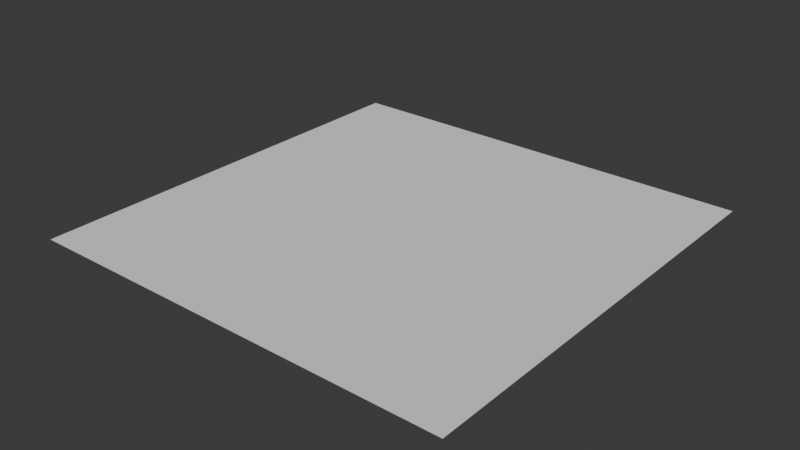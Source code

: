 # Source: Floor.blend  (saved by Blender 5.0.119; exported with 4.5.12 LTS)
import bpy
from mathutils import Matrix  # noqa: F401  (used for matrix-valued properties, if any)

bpy.ops.wm.read_factory_settings(use_empty=True)
scene = bpy.context.scene
scene.name = 'Scene'

# ---- collections
col_collection = bpy.data.collections.new('Collection'); scene.collection.children.link(col_collection)

# ---- world
world_world = bpy.data.worlds.new('World'); scene.world = world_world
world_world.use_nodes = True; world_world.node_tree.nodes.clear()
_N = world_world.node_tree.nodes; _L = world_world.node_tree.links
n0 = _N.new('ShaderNodeOutputWorld'); n0.name = 'World Output'; n0.location = (200, 100)
n1 = _N.new('ShaderNodeBackground'); n1.name = 'Background'; n1.location = (-200, 100)
n1.inputs[0].default_value = (0.05088, 0.05088, 0.05088, 1.0)
_L.new(n1.outputs[0], n0.inputs[0])
n0.is_active_output = True
world_world.color = (0.05088, 0.05088, 0.05088)
world_world.sun_shadow_jitter_overblur = 0.0

# ---- meshes
me_plane = bpy.data.meshes.new('Plane')
me_plane.from_pydata([(-1.0, -1.0, 0.0), (1.0, -1.0, 0.0), (-1.0, 1.0, 0.0), (1.0, 1.0, 0.0), (0.0, -1.0, 0.0), (0.0, 1.0, 0.0), (-1.0, 0.0, 0.0), (1.0, 0.0, 0.0), (0.0, 0.0, 0.0), (-1.0, -0.5, 0.0), (1.0, -0.5, 0.0), (0.0, -0.5, 0.0), (-1.0, -0.75, 0.0), (1.0, -0.75, 0.0), (0.0, -0.75, 0.0), (1.0, -0.25, 0.0), (0.0, -0.25, 0.0), (-1.0, -0.25, 0.0), (1.0, 0.5, 0.0), (0.0, 0.5, 0.0), (-1.0, 0.5, 0.0), (-1.0, 0.25, 0.0), (1.0, 0.25, 0.0), (0.0, 0.25, 0.0), (1.0, 0.75, 0.0), (0.0, 0.75, 0.0), (-1.0, 0.75, 0.0), (0.5, -1.0, 0.0), (0.5, 1.0, 0.0), (0.5, 0.0, 0.0), (0.5, -0.5, 0.0), (0.5, -0.75, 0.0), (0.5, -0.25, 0.0), (0.5, 0.5, 0.0), (0.5, 0.25, 0.0), (0.5, 0.75, 0.0), (-0.5, 1.0, 0.0), (-0.5, -1.0, 0.0), (-0.5, 0.0, 0.0), (-0.5, -0.5, 0.0), (-0.5, -0.75, 0.0), (-0.5, -0.25, 0.0), (-0.5, 0.5, 0.0), (-0.5, 0.25, 0.0), (-0.5, 0.75, 0.0), (0.75, -1.0, 0.0), (0.75, 1.0, 0.0), (0.75, 0.0, 0.0), (0.75, -0.5, 0.0), (0.75, -0.75, 0.0), (0.75, -0.25, 0.0), (0.75, 0.5, 0.0), (0.75, 0.25, 0.0), (0.75, 0.75, 0.0), (0.25, 1.0, 0.0), (0.25, 0.0, 0.0), (0.25, -0.5, 0.0), (0.25, -0.75, 0.0), (0.25, -0.25, 0.0), (0.25, 0.5, 0.0), (0.25, 0.25, 0.0), (0.25, 0.75, 0.0), (0.25, -1.0, 0.0), (-0.25, -1.0, 0.0), (-0.25, 1.0, 0.0), (-0.25, 0.0, 0.0), (-0.25, -0.5, 0.0), (-0.25, -0.75, 0.0), (-0.25, -0.25, 0.0), (-0.25, 0.5, 0.0), (-0.25, 0.25, 0.0), (-0.25, 0.75, 0.0), (-0.75, 1.0, 0.0), (-0.75, 0.0, 0.0), (-0.75, -0.5, 0.0), (-0.75, -0.75, 0.0), (-0.75, -0.25, 0.0), (-0.75, 0.5, 0.0), (-0.75, 0.25, 0.0), (-0.75, 0.75, 0.0), (-0.75, -1.0, 0.0)], [], [(53, 24, 3, 46), (71, 25, 5, 64), (68, 16, 8, 65), (50, 15, 7, 47), (49, 13, 10, 48), (67, 14, 11, 66), (63, 4, 14, 67), (45, 1, 13, 49), (48, 10, 15, 50), (66, 11, 16, 68), (70, 23, 19, 69), (52, 22, 18, 51), (47, 7, 22, 52), (65, 8, 23, 70), (69, 19, 25, 71), (51, 18, 24, 53), (59, 33, 35, 61), (55, 29, 34, 60), (60, 34, 33, 59), (56, 30, 32, 58), (62, 27, 31, 57), (57, 31, 30, 56), (58, 32, 29, 55), (61, 35, 28, 54), (77, 42, 44, 79), (73, 38, 43, 78), (78, 43, 42, 77), (74, 39, 41, 76), (80, 37, 40, 75), (75, 40, 39, 74), (76, 41, 38, 73), (79, 44, 36, 72), (33, 51, 53, 35), (29, 47, 52, 34), (34, 52, 51, 33), (30, 48, 50, 32), (27, 45, 49, 31), (31, 49, 48, 30), (32, 50, 47, 29), (35, 53, 46, 28), (25, 61, 54, 5), (16, 58, 55, 8), (14, 57, 56, 11), (4, 62, 57, 14), (11, 56, 58, 16), (23, 60, 59, 19), (8, 55, 60, 23), (19, 59, 61, 25), (42, 69, 71, 44), (38, 65, 70, 43), (43, 70, 69, 42), (39, 66, 68, 41), (37, 63, 67, 40), (40, 67, 66, 39), (41, 68, 65, 38), (44, 71, 64, 36), (26, 79, 72, 2), (17, 76, 73, 6), (12, 75, 74, 9), (0, 80, 75, 12), (9, 74, 76, 17), (21, 78, 77, 20), (6, 73, 78, 21), (20, 77, 79, 26)])
_uv = me_plane.uv_layers.new(name='UVMap')
_uv.uv.foreach_set('vector', [0.875, 0.875, 1.0, 0.875, 1.0, 1.0, 0.875, 1.0, 0.375, 0.875, 0.5, 0.875, 0.5, 1.0, 0.375, 1.0, 0.375, 0.375, 0.5, 0.375, 0.5, 0.5, 0.375, 0.5, 0.875, 0.375, 1.0, 0.375, 1.0, 0.5, 0.875, 0.5, 0.875, 0.125, 1.0, 0.125, 1.0, 0.25, 0.875, 0.25, 0.375, 0.125, 0.5, 0.125, 0.5, 0.25, 0.375, 0.25, 0.375, 0.0, 0.5, 0.0, 0.5, 0.125, 0.375, 0.125, 0.875, 0.0, 1.0, 0.0, 1.0, 0.125, 0.875, 0.125, 0.875, 0.25, 1.0, 0.25, 1.0, 0.375, 0.875, 0.375, 0.375, 0.25, 0.5, 0.25, 0.5, 0.375, 0.375, 0.375, 0.375, 0.625, 0.5, 0.625, 0.5, 0.75, 0.375, 0.75, 0.875, 0.625, 1.0, 0.625, 1.0, 0.75, 0.875, 0.75, 0.875, 0.5, 1.0, 0.5, 1.0, 0.625, 0.875, 0.625, 0.375, 0.5, 0.5, 0.5, 0.5, 0.625, 0.375, 0.625, 0.375, 0.75, 0.5, 0.75, 0.5, 0.875, 0.375, 0.875, 0.875, 0.75, 1.0, 0.75, 1.0, 0.875, 0.875, 0.875, 0.625, 0.75, 0.75, 0.75, 0.75, 0.875, 0.625, 0.875, 0.625, 0.5, 0.75, 0.5, 0.75, 0.625, 0.625, 0.625, 0.625, 0.625, 0.75, 0.625, 0.75, 0.75, 0.625, 0.75, 0.625, 0.25, 0.75, 0.25, 0.75, 0.375, 0.625, 0.375, 0.625, 0.0, 0.75, 0.0, 0.75, 0.125, 0.625, 0.125, 0.625, 0.125, 0.75, 0.125, 0.75, 0.25, 0.625, 0.25, 0.625, 0.375, 0.75, 0.375, 0.75, 0.5, 0.625, 0.5, 0.625, 0.875, 0.75, 0.875, 0.75, 1.0, 0.625, 1.0, 0.125, 0.75, 0.25, 0.75, 0.25, 0.875, 0.125, 0.875, 0.125, 0.5, 0.25, 0.5, 0.25, 0.625, 0.125, 0.625, 0.125, 0.625, 0.25, 0.625, 0.25, 0.75, 0.125, 0.75, 0.125, 0.25, 0.25, 0.25, 0.25, 0.375, 0.125, 0.375, 0.125, 0.0, 0.25, 0.0, 0.25, 0.125, 0.125, 0.125, 0.125, 0.125, 0.25, 0.125, 0.25, 0.25, 0.125, 0.25, 0.125, 0.375, 0.25, 0.375, 0.25, 0.5, 0.125, 0.5, 0.125, 0.875, 0.25, 0.875, 0.25, 1.0, 0.125, 1.0, 0.75, 0.75, 0.875, 0.75, 0.875, 0.875, 0.75, 0.875, 0.75, 0.5, 0.875, 0.5, 0.875, 0.625, 0.75, 0.625, 0.75, 0.625, 0.875, 0.625, 0.875, 0.75, 0.75, 0.75, 0.75, 0.25, 0.875, 0.25, 0.875, 0.375, 0.75, 0.375, 0.75, 0.0, 0.875, 0.0, 0.875, 0.125, 0.75, 0.125, 0.75, 0.125, 0.875, 0.125, 0.875, 0.25, 0.75, 0.25, 0.75, 0.375, 0.875, 0.375, 0.875, 0.5, 0.75, 0.5, 0.75, 0.875, 0.875, 0.875, 0.875, 1.0, 0.75, 1.0, 0.5, 0.875, 0.625, 0.875, 0.625, 1.0, 0.5, 1.0, 0.5, 0.375, 0.625, 0.375, 0.625, 0.5, 0.5, 0.5, 0.5, 0.125, 0.625, 0.125, 0.625, 0.25, 0.5, 0.25, 0.5, 0.0, 0.625, 0.0, 0.625, 0.125, 0.5, 0.125, 0.5, 0.25, 0.625, 0.25, 0.625, 0.375, 0.5, 0.375, 0.5, 0.625, 0.625, 0.625, 0.625, 0.75, 0.5, 0.75, 0.5, 0.5, 0.625, 0.5, 0.625, 0.625, 0.5, 0.625, 0.5, 0.75, 0.625, 0.75, 0.625, 0.875, 0.5, 0.875, 0.25, 0.75, 0.375, 0.75, 0.375, 0.875, 0.25, 0.875, 0.25, 0.5, 0.375, 0.5, 0.375, 0.625, 0.25, 0.625, 0.25, 0.625, 0.375, 0.625, 0.375, 0.75, 0.25, 0.75, 0.25, 0.25, 0.375, 0.25, 0.375, 0.375, 0.25, 0.375, 0.25, 0.0, 0.375, 0.0, 0.375, 0.125, 0.25, 0.125, 0.25, 0.125, 0.375, 0.125, 0.375, 0.25, 0.25, 0.25, 0.25, 0.375, 0.375, 0.375, 0.375, 0.5, 0.25, 0.5, 0.25, 0.875, 0.375, 0.875, 0.375, 1.0, 0.25, 1.0, 0.0, 0.875, 0.125, 0.875, 0.125, 1.0, 0.0, 1.0, 0.0, 0.375, 0.125, 0.375, 0.125, 0.5, 0.0, 0.5, 0.0, 0.125, 0.125, 0.125, 0.125, 0.25, 0.0, 0.25, 0.0, 0.0, 0.125, 0.0, 0.125, 0.125, 0.0, 0.125, 0.0, 0.25, 0.125, 0.25, 0.125, 0.375, 0.0, 0.375, 0.0, 0.625, 0.125, 0.625, 0.125, 0.75, 0.0, 0.75, 0.0, 0.5, 0.125, 0.5, 0.125, 0.625, 0.0, 0.625, 0.0, 0.75, 0.125, 0.75, 0.125, 0.875, 0.0, 0.875])
me_plane.update()

# ---- objects
ob_plane = bpy.data.objects.new('Plane', me_plane)

# ---- transforms, parenting, visibility, modifiers, constraints
ob_plane.location = (0.0, 0.0, 0.0)
ob_plane.scale = (12.03, 12.03, 12.03)

# ---- collection membership
col_collection.objects.link(ob_plane)

# ---- scene / render settings (as saved in the file)
scene.frame_start = 1; scene.frame_end = 250; scene.frame_set(1)
scene.render.engine = 'BLENDER_EEVEE_NEXT'
scene.render.bake_bias = 0.0
scene.render.bake_samples = 0
scene.cycles.sampling_pattern = 'TABULATED_SOBOL'
scene.eevee.use_volume_custom_range = False
bpy.context.view_layer.update()

# ---- added for rendering (the .blend has no active camera and no usable light): camera, sun
cam_auto = bpy.data.cameras.new('AutoCamera')
cam_auto.lens = 50.0
cam_auto.sensor_width = 36.0
cam_auto.clip_end = 1000.0
ob_auto_camera = bpy.data.objects.new('AutoCamera', cam_auto)
scene.collection.objects.link(ob_auto_camera)
ob_auto_camera.location = (31.4781, -37.7737, 25.1825)
ob_auto_camera.rotation_euler = (1.09748, -7.21219e-08, 0.694738)
scene.camera = ob_auto_camera
light_auto_sun = bpy.data.lights.new('AutoSun', 'SUN')
light_auto_sun.energy = 3.0
light_auto_sun.angle = 0.0523599
ob_auto_sun = bpy.data.objects.new('AutoSun', light_auto_sun)
scene.collection.objects.link(ob_auto_sun)
ob_auto_sun.rotation_euler = (0.872665, 0.174533, 0.523599)
bpy.context.view_layer.update()
